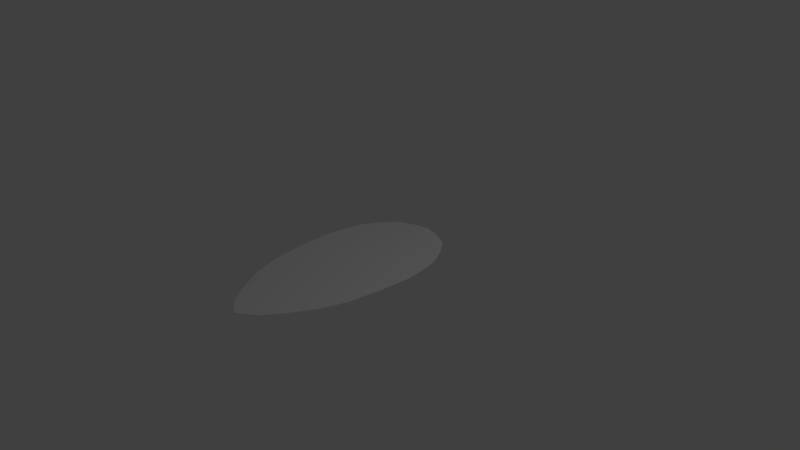 # Source: RoundBullet.blend  (saved by Blender 2.79.0; exported with 4.5.12 LTS)
import bpy
from mathutils import Matrix  # noqa: F401  (used for matrix-valued properties, if any)

bpy.ops.wm.read_factory_settings(use_empty=True)
scene = bpy.context.scene
scene.name = 'Scene'

# ---- collections
col_collection_1 = bpy.data.collections.new('Collection 1'); scene.collection.children.link(col_collection_1)

# ---- world
world_world = bpy.data.worlds.new('World'); scene.world = world_world
world_world.color = (0.05088, 0.05088, 0.05088)
world_world.use_sun_shadow = False
world_world.sun_shadow_jitter_overblur = 0.0
world_world.cycles.sampling_method = 'MANUAL'

# ---- cameras
cam_camera = bpy.data.cameras.new('Camera')
cam_camera.clip_end = 100.0
cam_camera.lens = 35.0
cam_camera.sensor_width = 32.0
cam_camera.sensor_height = 18.0
cam_camera.ortho_scale = 7.314
cam_camera.dof.focus_distance = 0.0
cam_camera.dof.aperture_fstop = 128.0

# ---- lights
light_lamp = bpy.data.lights.new('Lamp', 'POINT')
light_lamp.transmission_factor = 0.0
light_lamp.cutoff_distance = 30.0
light_lamp.energy = 100.0
light_lamp.shadow_buffer_clip_start = 1.001
light_lamp.shadow_soft_size = 0.1
light_lamp.shadow_maximum_resolution = 0.006
light_lamp.use_absolute_resolution = True

# ---- meshes
me_plane_001 = bpy.data.meshes.new('Plane.001')
me_plane_001.from_pydata([(0.4176, -1.638, 0.0), (0.2409, 0.07422, 0.0), (0.4144, 0.2916, 0.0), (0.7211, -0.9602, 0.0), (0.7792, -0.5129, 0.0), (0.5988, -1.314, 0.0), (0.2278, -1.902, 0.0), (-0.4176, -1.638, 0.0), (-0.2409, 0.07422, 0.0), (-4.899e-11, -0.003603, 0.0), (9.553e-10, -2.061, 0.0), (-0.4144, 0.2916, 0.0), (-0.7211, -0.9602, 0.0), (-0.7792, -0.5129, 0.0), (-0.5988, -1.314, 0.0), (-0.2278, -1.902, 0.0), (0.4671, 0.5703, 0.0), (0.4429, 0.9019, 0.0), (0.2366, 0.9305, 0.0), (0.8077, -0.08507, 0.0), (0.4221, 0.7293, 0.0), (0.7211, 0.4591, 0.0), (0.7792, 0.1896, 0.0), (0.5988, 0.6915, 0.0), (0.2278, 1.007, 0.0), (-0.4671, 0.5703, 0.0), (-0.4176, 0.912, 0.0), (-0.2366, 0.9305, 0.0), (-4.899e-11, 0.9745, 0.0), (9.553e-10, 1.067, 0.0), (-0.8077, -0.08507, 0.0), (-4.899e-11, 0.5726, 0.0), (-0.4221, 0.7293, 0.0), (-0.7211, 0.4591, 0.0), (-0.7792, 0.1896, 0.0), (-0.5988, 0.6915, 0.0), (-0.2278, 1.007, 0.0)], [], [(9, 31, 1), (10, 9, 6), (2, 4, 3), (31, 2, 1), (1, 2, 5), (2, 31, 16), (4, 16, 19), (16, 4, 2), (5, 0, 1), (5, 2, 3), (6, 1, 0), (1, 6, 9), (9, 8, 31), (10, 15, 9), (11, 12, 13), (31, 8, 11), (8, 14, 11), (11, 25, 31), (13, 30, 25), (25, 11, 13), (14, 8, 7), (14, 12, 11), (15, 7, 8), (8, 9, 15), (28, 18, 31), (29, 24, 28), (20, 21, 22), (31, 18, 20), (18, 23, 20), (20, 16, 31), (22, 19, 16), (16, 20, 22), (23, 18, 17), (23, 21, 20), (24, 17, 18), (18, 28, 24), (28, 31, 27), (29, 28, 36), (32, 34, 33), (31, 32, 27), (27, 32, 35), (32, 31, 25), (34, 25, 30), (25, 34, 32), (35, 26, 27), (35, 32, 33), (36, 27, 26), (27, 36, 28)])
_uv = me_plane_001.uv_layers.new(name='UVMap')
_uv.uv.foreach_set('vector', [0.2695, 0.3426, 0.4903, 1.0, 0.4215, 0.3426, 0.09794, 0.01639, 0.2695, 0.3426, 0.2437, 0.01639, 0.5565, 0.3426, 0.7971, 0.01639, 0.6837, 0.01639, 0.4903, 1.0, 0.5565, 0.3426, 0.4215, 0.3426, 0.4215, 0.3426, 0.5565, 0.3426, 0.5468, 0.01639, 0.5565, 0.3426, 0.4903, 1.0, 0.7306, 0.3426, 0.7971, 0.01639, 0.7306, 0.3426, 0.9537, 0.01639, 0.7306, 0.3426, 0.7971, 0.01639, 0.5565, 0.3426, 0.5468, 0.01639, 0.4008, 0.01639, 0.4215, 0.3426, 0.5468, 0.01639, 0.5565, 0.3426, 0.6837, 0.01639, 0.2437, 0.01639, 0.4215, 0.3426, 0.4008, 0.01639, 0.4215, 0.3426, 0.2437, 0.01639, 0.2695, 0.3426, 0.2695, 0.3426, 0.4215, 0.3426, 0.4903, 1.0, 0.09794, 0.01639, 0.2437, 0.01639, 0.2695, 0.3426, 0.5565, 0.3426, 0.6837, 0.01639, 0.7971, 0.01639, 0.4903, 1.0, 0.4215, 0.3426, 0.5565, 0.3426, 0.4215, 0.3426, 0.5468, 0.01639, 0.5565, 0.3426, 0.5565, 0.3426, 0.7306, 0.3426, 0.4903, 1.0, 0.7971, 0.01639, 0.9537, 0.01639, 0.7306, 0.3426, 0.7306, 0.3426, 0.5565, 0.3426, 0.7971, 0.01639, 0.5468, 0.01639, 0.4215, 0.3426, 0.4008, 0.01639, 0.5468, 0.01639, 0.6837, 0.01639, 0.5565, 0.3426, 0.2437, 0.01639, 0.4008, 0.01639, 0.4215, 0.3426, 0.4215, 0.3426, 0.2695, 0.3426, 0.2437, 0.01639, 0.2695, 0.3426, 0.4215, 0.3426, 0.4903, 1.0, 0.09794, 0.01639, 0.2437, 0.01639, 0.2695, 0.3426, 0.5565, 0.3426, 0.6837, 0.01639, 0.7971, 0.01639, 0.4903, 1.0, 0.4215, 0.3426, 0.5565, 0.3426, 0.4215, 0.3426, 0.5468, 0.01639, 0.5565, 0.3426, 0.5565, 0.3426, 0.7306, 0.3426, 0.4903, 1.0, 0.7971, 0.01639, 0.9537, 0.01639, 0.7306, 0.3426, 0.7306, 0.3426, 0.5565, 0.3426, 0.7971, 0.01639, 0.5468, 0.01639, 0.4215, 0.3426, 0.4008, 0.01639, 0.5468, 0.01639, 0.6837, 0.01639, 0.5565, 0.3426, 0.2437, 0.01639, 0.4008, 0.01639, 0.4215, 0.3426, 0.4215, 0.3426, 0.2695, 0.3426, 0.2437, 0.01639, 0.2695, 0.3426, 0.4903, 1.0, 0.4215, 0.3426, 0.09794, 0.01639, 0.2695, 0.3426, 0.2437, 0.01639, 0.5565, 0.3426, 0.7971, 0.01639, 0.6837, 0.01639, 0.4903, 1.0, 0.5565, 0.3426, 0.4215, 0.3426, 0.4215, 0.3426, 0.5565, 0.3426, 0.5468, 0.01639, 0.5565, 0.3426, 0.4903, 1.0, 0.7306, 0.3426, 0.7971, 0.01639, 0.7306, 0.3426, 0.9537, 0.01639, 0.7306, 0.3426, 0.7971, 0.01639, 0.5565, 0.3426, 0.5468, 0.01639, 0.4008, 0.01639, 0.4215, 0.3426, 0.5468, 0.01639, 0.5565, 0.3426, 0.6837, 0.01639, 0.2437, 0.01639, 0.4215, 0.3426, 0.4008, 0.01639, 0.4215, 0.3426, 0.2437, 0.01639, 0.2695, 0.3426])
me_plane_001.use_remesh_preserve_volume = False
me_plane_001.use_remesh_preserve_attributes = False
me_plane_001.use_mirror_vertex_groups = False
me_plane_001.update()

# ---- objects
ob_plane_001 = bpy.data.objects.new('Plane.001', me_plane_001)
ob_lamp = bpy.data.objects.new('Lamp', light_lamp)
ob_camera = bpy.data.objects.new('Camera', cam_camera)

# ---- transforms, parenting, visibility, modifiers, constraints
ob_plane_001.location = (0.0, 0.0, 0.0)
ob_plane_001.lineart.crease_threshold = 0.0
ob_lamp.location = (4.076, 1.005, 5.904)
ob_lamp.rotation_euler = (0.6503, 0.05522, 1.866)
ob_lamp.lock_rotations_4d = False
ob_lamp.empty_display_type = 'ARROWS'
ob_lamp.color = (0.0, 0.0, 0.0, 0.0)
ob_lamp.lineart.crease_threshold = 0.0
ob_camera.location = (7.481, -6.508, 5.344)
ob_camera.rotation_euler = (1.109, 0.0, 0.8149)
ob_camera.lock_rotations_4d = False
ob_camera.empty_display_type = 'ARROWS'
ob_camera.color = (0.0, 0.0, 0.0, 0.0)
ob_camera.display_type = 'WIRE'
ob_camera.lineart.crease_threshold = 0.0

# ---- collection membership
col_collection_1.objects.link(ob_plane_001)
col_collection_1.objects.link(ob_lamp)
col_collection_1.objects.link(ob_camera)

# ---- scene / render settings (as saved in the file)
scene.camera = ob_camera
scene.frame_start = 1; scene.frame_end = 250; scene.frame_set(1)
scene.render.engine = 'BLENDER_EEVEE_NEXT'
scene.render.resolution_percentage = 50
scene.render.dither_intensity = 0.0
scene.cycles.use_denoising = False
scene.cycles.samples = 128
scene.cycles.sampling_pattern = 'TABULATED_SOBOL'
scene.cycles.use_adaptive_sampling = False
scene.cycles.use_light_tree = False
scene.cycles.blur_glossy = 0.0
scene.cycles.sample_clamp_indirect = 0.0
scene.view_settings.view_transform = 'Standard'
bpy.context.view_layer.update()
